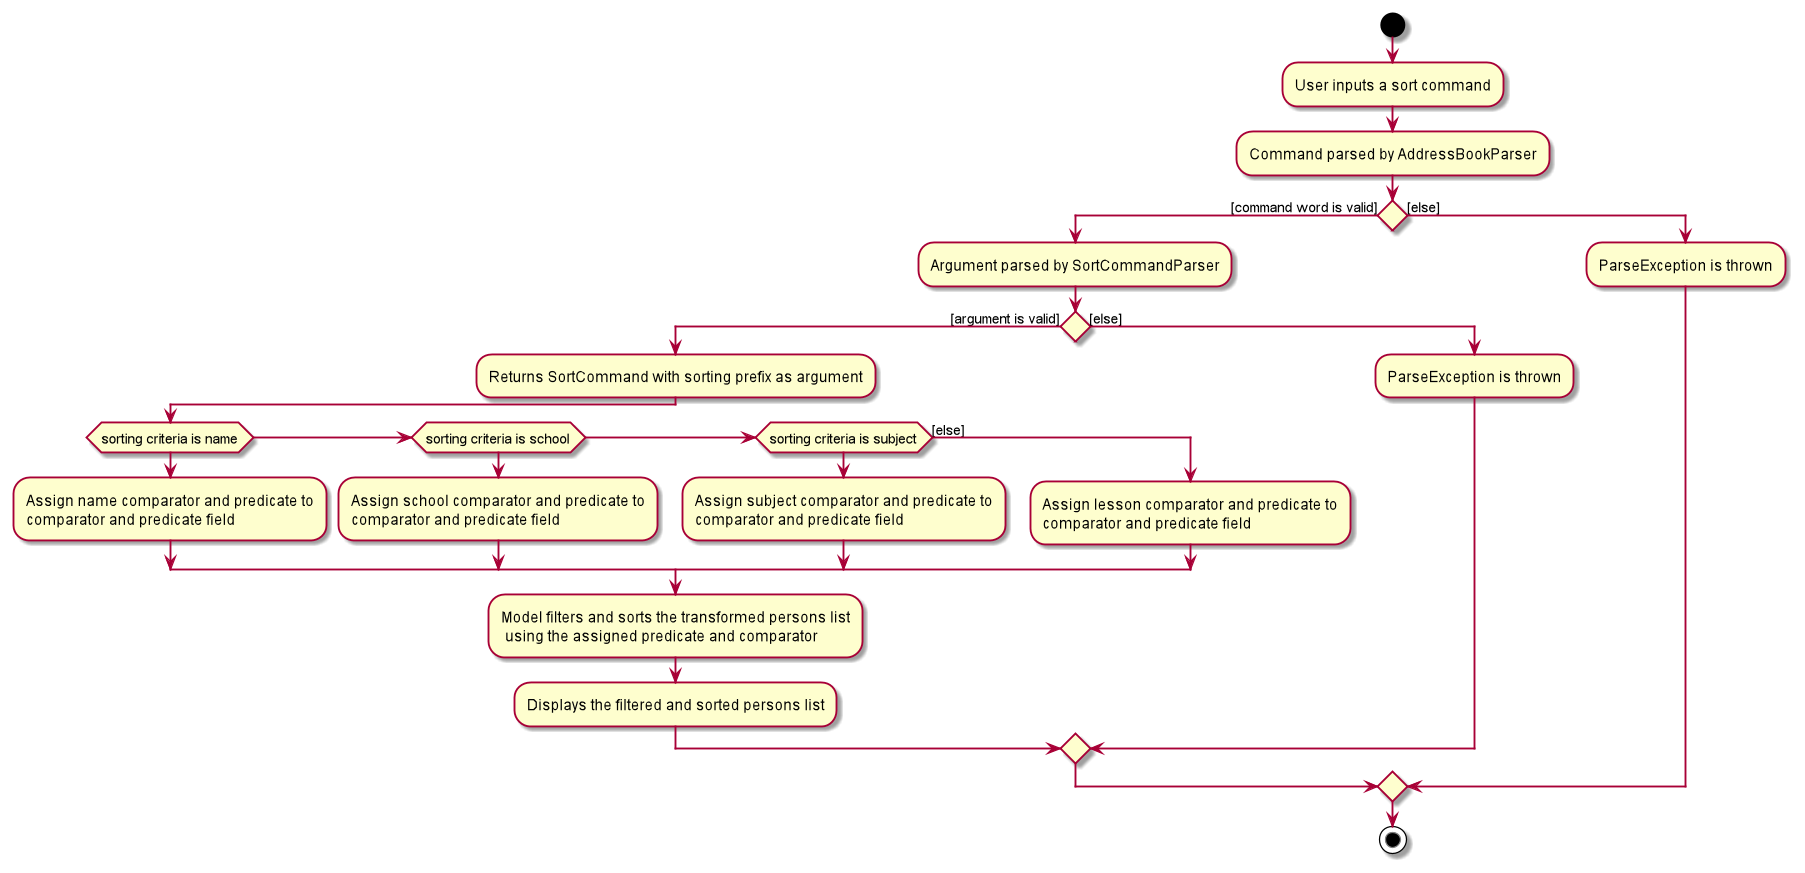

The diagram above was rendered by PlantUML. Its source (embedded in the PNG):
@startuml
'https://plantuml.com/activity-diagram-beta

start
:User inputs a sort command;
:Command parsed by AddressBookParser;

if () then ([command word is valid])
    :Argument parsed by SortCommandParser;
    if () then ([argument is valid])
        :Returns SortCommand with sorting prefix as argument;
        if (sorting criteria is name) then
            :Assign name comparator and predicate to
            comparator and predicate field;
        elseif (sorting criteria is school) then
            :Assign school comparator and predicate to
            comparator and predicate field;
        elseif (sorting criteria is subject) then
            :Assign subject comparator and predicate to
            comparator and predicate field;
        else ([else])
        :Assign lesson comparator and predicate to
        comparator and predicate field;
        endif
        :Model filters and sorts the transformed persons list
         using the assigned predicate and comparator;
        :Displays the filtered and sorted persons list;
    else ([else])
        :ParseException is thrown;
    endif
else ([else])
    :ParseException is thrown;
endif

stop

@enduml